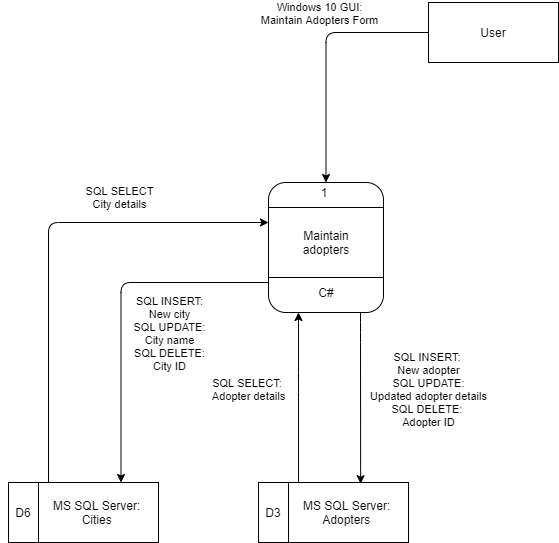

The diagram above was exported from draw.io. Its source (the exported page's mxGraphModel, read from the mxfile embedded in the PNG):
<mxGraphModel dx="1936" dy="966" grid="1" gridSize="10" guides="1" tooltips="1" connect="1" arrows="1" fold="1" page="1" pageScale="1" pageWidth="850" pageHeight="1100" math="0" shadow="0">
  <root>
    <mxCell id="0" />
    <mxCell id="1" parent="0" />
    <mxCell id="X4HteeV4GPVyryrILJkl-3" value="Windows 10 GUI:&lt;br&gt;Maintain Adopters Form" style="edgeStyle=orthogonalEdgeStyle;rounded=1;orthogonalLoop=1;jettySize=auto;html=1;entryX=0.5;entryY=0;entryDx=0;entryDy=0;" parent="1" source="X4HteeV4GPVyryrILJkl-1" target="X4HteeV4GPVyryrILJkl-2" edge="1">
      <mxGeometry x="-0.1881" y="-21" relative="1" as="geometry">
        <mxPoint x="14" y="-20" as="offset" />
      </mxGeometry>
    </mxCell>
    <mxCell id="X4HteeV4GPVyryrILJkl-1" value="User" style="rounded=0;whiteSpace=wrap;html=1;" parent="1" vertex="1">
      <mxGeometry x="380" y="100" width="130" height="60" as="geometry" />
    </mxCell>
    <mxCell id="X4HteeV4GPVyryrILJkl-13" value="" style="group" parent="1" vertex="1" connectable="0">
      <mxGeometry x="220" y="280" width="115" height="130" as="geometry" />
    </mxCell>
    <mxCell id="X4HteeV4GPVyryrILJkl-2" value="" style="rounded=1;whiteSpace=wrap;html=1;" parent="X4HteeV4GPVyryrILJkl-13" vertex="1">
      <mxGeometry width="115" height="130" as="geometry" />
    </mxCell>
    <mxCell id="X4HteeV4GPVyryrILJkl-7" value="" style="line;strokeWidth=1;rotatable=0;dashed=0;labelPosition=right;align=left;verticalAlign=middle;spacingTop=0;spacingLeft=6;points=[];portConstraint=eastwest;" parent="X4HteeV4GPVyryrILJkl-13" vertex="1">
      <mxGeometry y="20" width="115" height="10" as="geometry" />
    </mxCell>
    <mxCell id="X4HteeV4GPVyryrILJkl-9" value="1" style="text;html=1;strokeColor=none;fillColor=none;align=center;verticalAlign=middle;whiteSpace=wrap;rounded=0;" parent="X4HteeV4GPVyryrILJkl-13" vertex="1">
      <mxGeometry x="35.5" width="40" height="20" as="geometry" />
    </mxCell>
    <mxCell id="X4HteeV4GPVyryrILJkl-10" value="" style="line;strokeWidth=1;rotatable=0;dashed=0;labelPosition=right;align=left;verticalAlign=middle;spacingTop=0;spacingLeft=6;points=[];portConstraint=eastwest;" parent="X4HteeV4GPVyryrILJkl-13" vertex="1">
      <mxGeometry y="90" width="115" height="10" as="geometry" />
    </mxCell>
    <mxCell id="X4HteeV4GPVyryrILJkl-11" value="C#" style="text;html=1;strokeColor=none;fillColor=none;align=center;verticalAlign=middle;whiteSpace=wrap;rounded=0;" parent="X4HteeV4GPVyryrILJkl-13" vertex="1">
      <mxGeometry x="37.5" y="100" width="40" height="20" as="geometry" />
    </mxCell>
    <mxCell id="X4HteeV4GPVyryrILJkl-12" value="Maintain adopters" style="text;html=1;strokeColor=none;fillColor=none;align=center;verticalAlign=middle;whiteSpace=wrap;rounded=0;" parent="X4HteeV4GPVyryrILJkl-13" vertex="1">
      <mxGeometry x="37.5" y="50" width="40" height="20" as="geometry" />
    </mxCell>
    <mxCell id="X4HteeV4GPVyryrILJkl-20" value="SQL SELECT:&amp;nbsp;&lt;br&gt;Adopter details" style="edgeStyle=orthogonalEdgeStyle;rounded=1;orthogonalLoop=1;jettySize=auto;html=1;" parent="1" source="X4HteeV4GPVyryrILJkl-15" target="X4HteeV4GPVyryrILJkl-2" edge="1">
      <mxGeometry x="0.0909" y="50" relative="1" as="geometry">
        <Array as="points">
          <mxPoint x="250" y="480" />
          <mxPoint x="250" y="480" />
        </Array>
        <mxPoint as="offset" />
      </mxGeometry>
    </mxCell>
    <mxCell id="X4HteeV4GPVyryrILJkl-22" value="SQL INSERT:&amp;nbsp;&lt;br&gt;New adopter&lt;br&gt;SQL UPDATE:&lt;br&gt;Updated adopter details&lt;br&gt;SQL DELETE:&amp;nbsp;&lt;br&gt;Adopter ID" style="edgeStyle=orthogonalEdgeStyle;rounded=1;orthogonalLoop=1;jettySize=auto;html=1;entryX=0.681;entryY=0.02;entryDx=0;entryDy=0;entryPerimeter=0;" parent="1" source="X4HteeV4GPVyryrILJkl-2" target="X4HteeV4GPVyryrILJkl-15" edge="1">
      <mxGeometry x="-0.0987" y="68" relative="1" as="geometry">
        <Array as="points">
          <mxPoint x="312" y="430" />
          <mxPoint x="312" y="430" />
        </Array>
        <mxPoint as="offset" />
      </mxGeometry>
    </mxCell>
    <mxCell id="X4HteeV4GPVyryrILJkl-23" value="" style="group" parent="1" vertex="1" connectable="0">
      <mxGeometry x="210" y="580" width="150" height="60" as="geometry" />
    </mxCell>
    <mxCell id="X4HteeV4GPVyryrILJkl-15" value="" style="rounded=0;whiteSpace=wrap;html=1;" parent="X4HteeV4GPVyryrILJkl-23" vertex="1">
      <mxGeometry width="150" height="60" as="geometry" />
    </mxCell>
    <mxCell id="X4HteeV4GPVyryrILJkl-16" value="                MS SQL Server:&#10;                Adopters" style="shape=partialRectangle;fillColor=none;align=center;verticalAlign=middle;strokeColor=none;spacingLeft=34;rotatable=0;points=[[0,0.5],[1,0.5]];portConstraint=eastwest;dropTarget=0;" parent="X4HteeV4GPVyryrILJkl-23" vertex="1">
      <mxGeometry width="90" height="60" as="geometry" />
    </mxCell>
    <mxCell id="X4HteeV4GPVyryrILJkl-17" value="D3" style="shape=partialRectangle;top=0;left=0;bottom=0;fillColor=none;stokeWidth=1;align=center;verticalAlign=middle;spacingLeft=4;spacingRight=4;overflow=hidden;rotatable=0;points=[];portConstraint=eastwest;part=1;" parent="X4HteeV4GPVyryrILJkl-16" vertex="1" connectable="0">
      <mxGeometry width="30" height="60" as="geometry" />
    </mxCell>
    <mxCell id="X4HteeV4GPVyryrILJkl-24" value="" style="group" parent="1" vertex="1" connectable="0">
      <mxGeometry x="-40" y="580" width="150" height="60" as="geometry" />
    </mxCell>
    <mxCell id="X4HteeV4GPVyryrILJkl-25" value="" style="rounded=0;whiteSpace=wrap;html=1;" parent="X4HteeV4GPVyryrILJkl-24" vertex="1">
      <mxGeometry width="150" height="60" as="geometry" />
    </mxCell>
    <mxCell id="X4HteeV4GPVyryrILJkl-26" value="                MS SQL Server:&#10;                Cities" style="shape=partialRectangle;fillColor=none;align=center;verticalAlign=middle;strokeColor=none;spacingLeft=34;rotatable=0;points=[[0,0.5],[1,0.5]];portConstraint=eastwest;dropTarget=0;" parent="X4HteeV4GPVyryrILJkl-24" vertex="1">
      <mxGeometry width="90" height="60" as="geometry" />
    </mxCell>
    <mxCell id="X4HteeV4GPVyryrILJkl-27" value="D6" style="shape=partialRectangle;top=0;left=0;bottom=0;fillColor=none;stokeWidth=1;align=center;verticalAlign=middle;spacingLeft=4;spacingRight=4;overflow=hidden;rotatable=0;points=[];portConstraint=eastwest;part=1;" parent="X4HteeV4GPVyryrILJkl-26" vertex="1" connectable="0">
      <mxGeometry width="30" height="60" as="geometry" />
    </mxCell>
    <mxCell id="X4HteeV4GPVyryrILJkl-28" value="SQL SELECT&lt;br&gt;City details" style="edgeStyle=orthogonalEdgeStyle;rounded=1;orthogonalLoop=1;jettySize=auto;html=1;" parent="1" source="X4HteeV4GPVyryrILJkl-25" edge="1">
      <mxGeometry x="0.3803" y="25" relative="1" as="geometry">
        <mxPoint x="220" y="320" as="targetPoint" />
        <Array as="points">
          <mxPoint y="320" />
        </Array>
        <mxPoint as="offset" />
      </mxGeometry>
    </mxCell>
    <mxCell id="X4HteeV4GPVyryrILJkl-29" value="SQL INSERT:&lt;br&gt;New city&lt;br&gt;SQL UPDATE:&lt;br&gt;City name&lt;br&gt;SQL DELETE:&lt;br&gt;City ID" style="edgeStyle=orthogonalEdgeStyle;rounded=1;orthogonalLoop=1;jettySize=auto;html=1;entryX=0.75;entryY=0;entryDx=0;entryDy=0;" parent="1" source="X4HteeV4GPVyryrILJkl-2" target="X4HteeV4GPVyryrILJkl-25" edge="1">
      <mxGeometry x="0.1367" y="48" relative="1" as="geometry">
        <Array as="points">
          <mxPoint x="73" y="380" />
        </Array>
        <mxPoint as="offset" />
      </mxGeometry>
    </mxCell>
  </root>
</mxGraphModel>